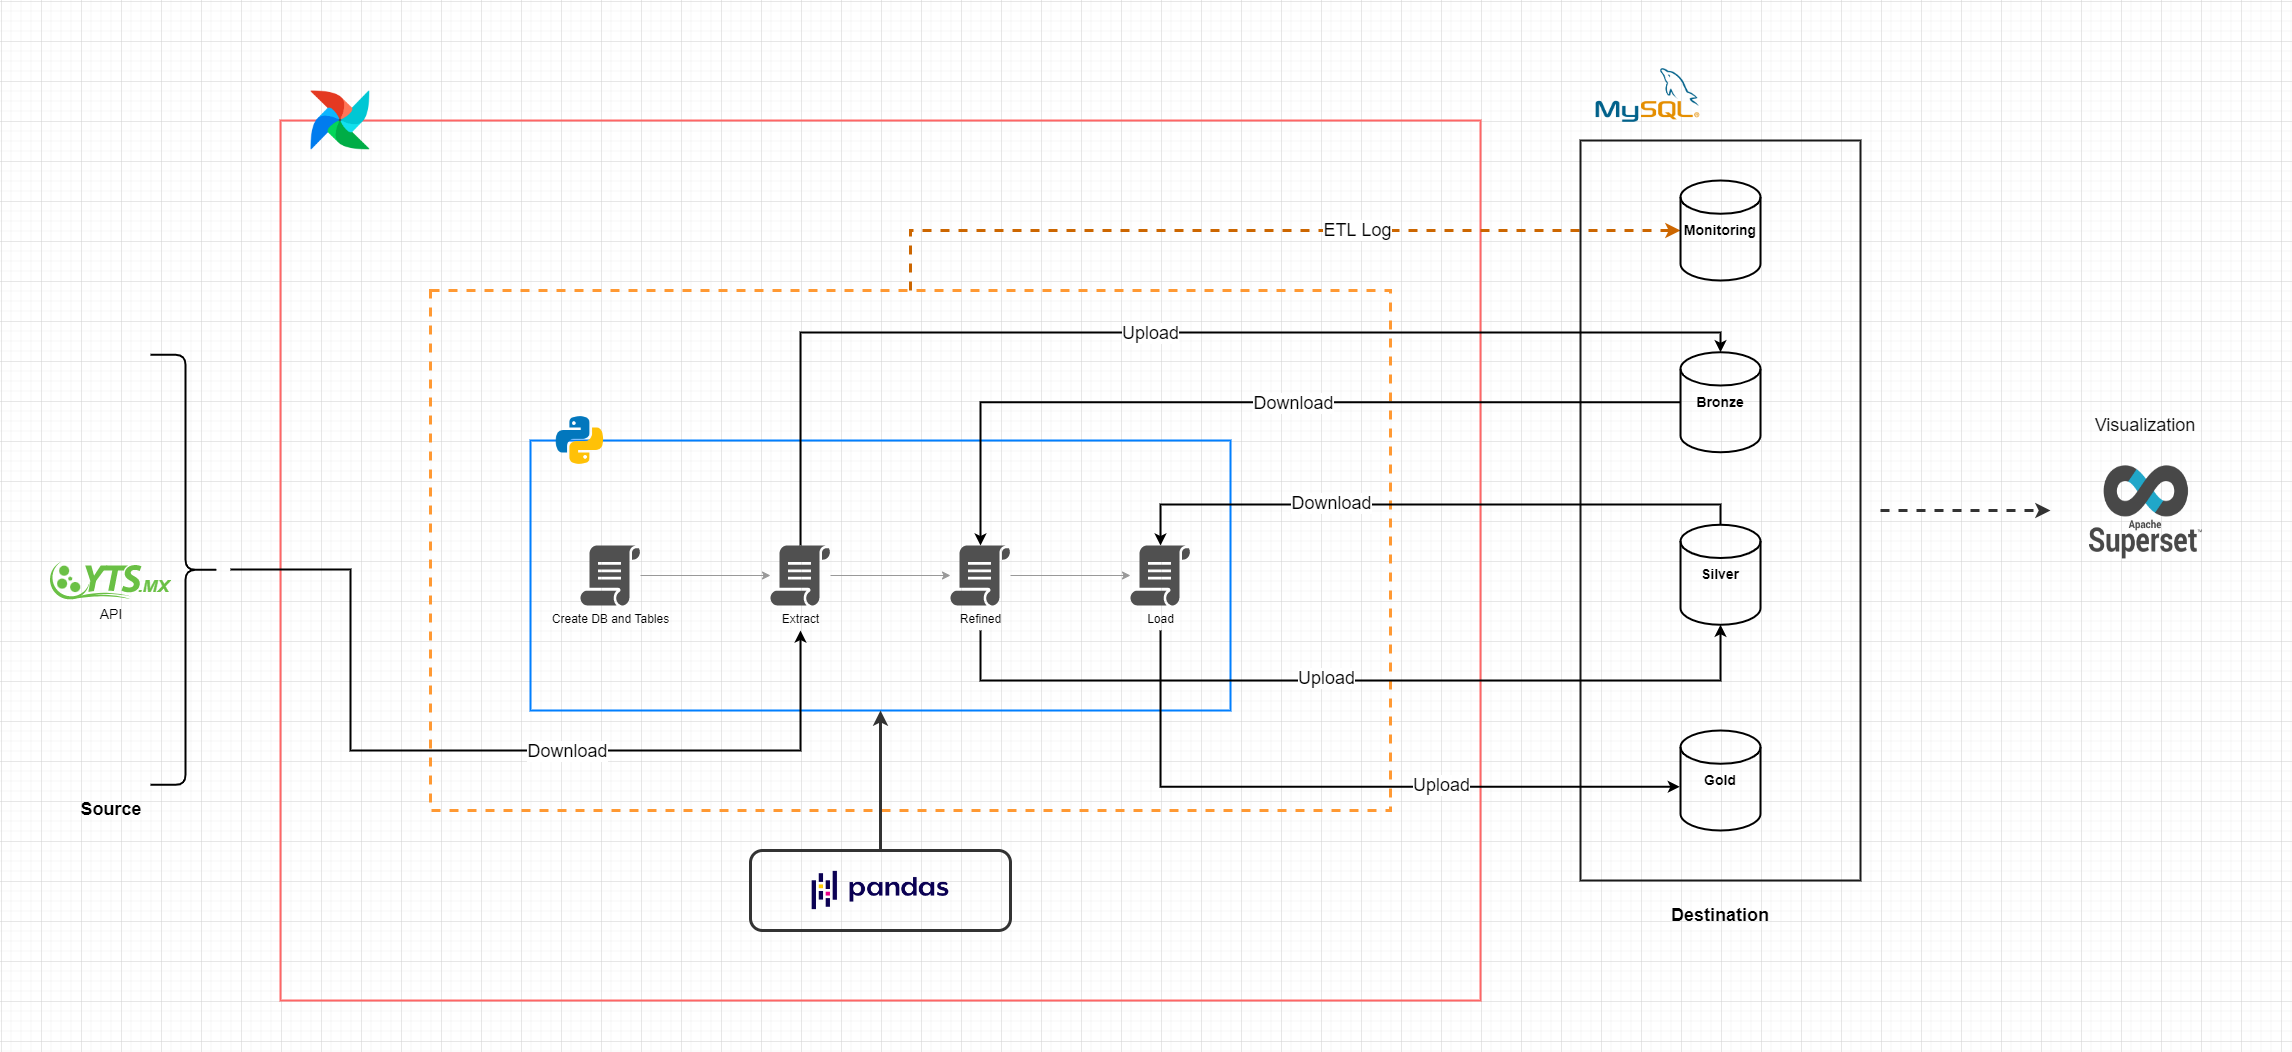

The diagram above was exported from draw.io. Its source (the exported page's mxGraphModel, read from the mxfile embedded in the PNG):
<mxGraphModel dx="3342" dy="1332" grid="1" gridSize="10" guides="1" tooltips="1" connect="1" arrows="1" fold="1" page="1" pageScale="1" pageWidth="827" pageHeight="1169" math="0" shadow="0">
  <root>
    <mxCell id="0" />
    <mxCell id="1" parent="0" />
    <mxCell id="29hrM8d8i7Ro_siD63Uy-27" value="" style="rounded=0;whiteSpace=wrap;html=1;fontSize=14;strokeColor=#FF6666;fillColor=none;strokeWidth=2;glass=0;" vertex="1" parent="1">
      <mxGeometry x="-520" y="120" width="1200" height="880" as="geometry" />
    </mxCell>
    <mxCell id="29hrM8d8i7Ro_siD63Uy-65" value="" style="rounded=0;whiteSpace=wrap;html=1;fontSize=18;strokeColor=#FF9933;strokeWidth=3;fillColor=none;dashed=1;" vertex="1" parent="1">
      <mxGeometry x="-370" y="290" width="960" height="520" as="geometry" />
    </mxCell>
    <mxCell id="29hrM8d8i7Ro_siD63Uy-66" style="edgeStyle=orthogonalEdgeStyle;rounded=0;orthogonalLoop=1;jettySize=auto;html=1;entryX=0;entryY=0.5;entryDx=0;entryDy=0;entryPerimeter=0;fontSize=18;startArrow=none;startFill=0;endArrow=classic;endFill=1;strokeColor=#CC6600;strokeWidth=3;dashed=1;" edge="1" parent="1" source="29hrM8d8i7Ro_siD63Uy-65" target="29hrM8d8i7Ro_siD63Uy-64">
      <mxGeometry relative="1" as="geometry">
        <Array as="points">
          <mxPoint x="110" y="230" />
        </Array>
      </mxGeometry>
    </mxCell>
    <mxCell id="29hrM8d8i7Ro_siD63Uy-67" value="ETL Log" style="edgeLabel;html=1;align=center;verticalAlign=middle;resizable=0;points=[];fontSize=18;" vertex="1" connectable="0" parent="29hrM8d8i7Ro_siD63Uy-66">
      <mxGeometry x="0.2208" y="1" relative="1" as="geometry">
        <mxPoint as="offset" />
      </mxGeometry>
    </mxCell>
    <mxCell id="29hrM8d8i7Ro_siD63Uy-69" style="edgeStyle=orthogonalEdgeStyle;rounded=0;orthogonalLoop=1;jettySize=auto;html=1;dashed=1;fontSize=18;startArrow=none;startFill=0;endArrow=classic;endFill=1;strokeColor=#333333;strokeWidth=3;" edge="1" parent="1" target="29hrM8d8i7Ro_siD63Uy-62">
      <mxGeometry relative="1" as="geometry">
        <mxPoint x="1080" y="510" as="sourcePoint" />
      </mxGeometry>
    </mxCell>
    <mxCell id="29hrM8d8i7Ro_siD63Uy-14" value="" style="rounded=0;whiteSpace=wrap;html=1;strokeColor=#1A1A1A;fillColor=none;strokeWidth=2;" vertex="1" parent="1">
      <mxGeometry x="780" y="140" width="280" height="740" as="geometry" />
    </mxCell>
    <mxCell id="29hrM8d8i7Ro_siD63Uy-1" value="" style="rounded=0;whiteSpace=wrap;html=1;fillColor=none;strokeColor=#007FFF;strokeWidth=2;" vertex="1" parent="1">
      <mxGeometry x="-270" y="440" width="700" height="270" as="geometry" />
    </mxCell>
    <mxCell id="29hrM8d8i7Ro_siD63Uy-2" value="" style="shape=image;verticalLabelPosition=bottom;verticalAlign=top;imageAspect=0;image=https://img.icons8.com/color/96/000000/python--v1.png;strokeColor=#007FFF;fillColor=none;" vertex="1" parent="1">
      <mxGeometry x="-250" y="410" width="60" height="60" as="geometry" />
    </mxCell>
    <mxCell id="29hrM8d8i7Ro_siD63Uy-9" style="edgeStyle=orthogonalEdgeStyle;rounded=0;orthogonalLoop=1;jettySize=auto;html=1;strokeColor=#999999;" edge="1" parent="1" source="29hrM8d8i7Ro_siD63Uy-5" target="29hrM8d8i7Ro_siD63Uy-6">
      <mxGeometry relative="1" as="geometry" />
    </mxCell>
    <mxCell id="29hrM8d8i7Ro_siD63Uy-5" value="Create DB and Tables" style="sketch=0;pointerEvents=1;shadow=0;dashed=0;html=1;strokeColor=none;fillColor=#505050;labelPosition=center;verticalLabelPosition=bottom;verticalAlign=top;outlineConnect=0;align=center;shape=mxgraph.office.concepts.script;" vertex="1" parent="1">
      <mxGeometry x="-220" y="545" width="60" height="60" as="geometry" />
    </mxCell>
    <mxCell id="29hrM8d8i7Ro_siD63Uy-10" style="edgeStyle=orthogonalEdgeStyle;rounded=0;orthogonalLoop=1;jettySize=auto;html=1;strokeColor=#999999;" edge="1" parent="1" source="29hrM8d8i7Ro_siD63Uy-6" target="29hrM8d8i7Ro_siD63Uy-7">
      <mxGeometry relative="1" as="geometry" />
    </mxCell>
    <mxCell id="29hrM8d8i7Ro_siD63Uy-48" style="edgeStyle=orthogonalEdgeStyle;rounded=0;orthogonalLoop=1;jettySize=auto;html=1;entryX=0.5;entryY=0;entryDx=0;entryDy=0;entryPerimeter=0;fontSize=18;startArrow=none;startFill=0;endArrow=classic;endFill=1;strokeColor=#000000;strokeWidth=2;" edge="1" parent="1" source="29hrM8d8i7Ro_siD63Uy-6" target="29hrM8d8i7Ro_siD63Uy-13">
      <mxGeometry relative="1" as="geometry">
        <Array as="points">
          <mxPoint y="332" />
          <mxPoint x="920" y="332" />
        </Array>
      </mxGeometry>
    </mxCell>
    <mxCell id="29hrM8d8i7Ro_siD63Uy-57" value="Upload" style="edgeLabel;html=1;align=center;verticalAlign=middle;resizable=0;points=[];fontSize=18;" vertex="1" connectable="0" parent="29hrM8d8i7Ro_siD63Uy-48">
      <mxGeometry x="0.1296" relative="1" as="geometry">
        <mxPoint x="-89" as="offset" />
      </mxGeometry>
    </mxCell>
    <mxCell id="29hrM8d8i7Ro_siD63Uy-6" value="Extract" style="sketch=0;pointerEvents=1;shadow=0;dashed=0;html=1;strokeColor=none;fillColor=#505050;labelPosition=center;verticalLabelPosition=bottom;verticalAlign=top;outlineConnect=0;align=center;shape=mxgraph.office.concepts.script;" vertex="1" parent="1">
      <mxGeometry x="-30" y="545" width="60" height="60" as="geometry" />
    </mxCell>
    <mxCell id="29hrM8d8i7Ro_siD63Uy-11" style="edgeStyle=orthogonalEdgeStyle;rounded=0;orthogonalLoop=1;jettySize=auto;html=1;strokeColor=#999999;" edge="1" parent="1" source="29hrM8d8i7Ro_siD63Uy-7" target="29hrM8d8i7Ro_siD63Uy-8">
      <mxGeometry relative="1" as="geometry" />
    </mxCell>
    <mxCell id="29hrM8d8i7Ro_siD63Uy-52" style="edgeStyle=orthogonalEdgeStyle;rounded=0;orthogonalLoop=1;jettySize=auto;html=1;entryX=0.5;entryY=1;entryDx=0;entryDy=0;entryPerimeter=0;fontSize=18;startArrow=none;startFill=0;endArrow=classic;endFill=1;strokeColor=#000000;strokeWidth=2;" edge="1" parent="1" target="29hrM8d8i7Ro_siD63Uy-15">
      <mxGeometry relative="1" as="geometry">
        <mxPoint x="180" y="630" as="sourcePoint" />
        <Array as="points">
          <mxPoint x="180" y="680" />
          <mxPoint x="920" y="680" />
        </Array>
      </mxGeometry>
    </mxCell>
    <mxCell id="29hrM8d8i7Ro_siD63Uy-59" value="Upload" style="edgeLabel;html=1;align=center;verticalAlign=middle;resizable=0;points=[];fontSize=18;" vertex="1" connectable="0" parent="29hrM8d8i7Ro_siD63Uy-52">
      <mxGeometry x="-0.0648" y="3" relative="1" as="geometry">
        <mxPoint as="offset" />
      </mxGeometry>
    </mxCell>
    <mxCell id="29hrM8d8i7Ro_siD63Uy-7" value="Refined" style="sketch=0;pointerEvents=1;shadow=0;dashed=0;html=1;strokeColor=none;fillColor=#505050;labelPosition=center;verticalLabelPosition=bottom;verticalAlign=top;outlineConnect=0;align=center;shape=mxgraph.office.concepts.script;" vertex="1" parent="1">
      <mxGeometry x="150" y="545" width="60" height="60" as="geometry" />
    </mxCell>
    <mxCell id="29hrM8d8i7Ro_siD63Uy-54" style="edgeStyle=orthogonalEdgeStyle;rounded=0;orthogonalLoop=1;jettySize=auto;html=1;entryX=0.5;entryY=0;entryDx=0;entryDy=0;entryPerimeter=0;fontSize=18;startArrow=classic;startFill=1;endArrow=none;endFill=0;strokeColor=#000000;strokeWidth=2;" edge="1" parent="1" source="29hrM8d8i7Ro_siD63Uy-8" target="29hrM8d8i7Ro_siD63Uy-15">
      <mxGeometry relative="1" as="geometry">
        <Array as="points">
          <mxPoint x="360" y="504" />
          <mxPoint x="920" y="504" />
        </Array>
      </mxGeometry>
    </mxCell>
    <mxCell id="29hrM8d8i7Ro_siD63Uy-60" value="Download" style="edgeLabel;html=1;align=center;verticalAlign=middle;resizable=0;points=[];fontSize=18;" vertex="1" connectable="0" parent="29hrM8d8i7Ro_siD63Uy-54">
      <mxGeometry x="-0.2371" y="2" relative="1" as="geometry">
        <mxPoint x="-26" as="offset" />
      </mxGeometry>
    </mxCell>
    <mxCell id="29hrM8d8i7Ro_siD63Uy-55" style="edgeStyle=orthogonalEdgeStyle;rounded=0;orthogonalLoop=1;jettySize=auto;html=1;entryX=-0.009;entryY=0.563;entryDx=0;entryDy=0;entryPerimeter=0;fontSize=18;startArrow=none;startFill=0;endArrow=classic;endFill=1;strokeColor=#000000;strokeWidth=2;" edge="1" parent="1" target="29hrM8d8i7Ro_siD63Uy-16">
      <mxGeometry relative="1" as="geometry">
        <mxPoint x="360" y="630" as="sourcePoint" />
        <Array as="points">
          <mxPoint x="360" y="786" />
        </Array>
      </mxGeometry>
    </mxCell>
    <mxCell id="29hrM8d8i7Ro_siD63Uy-61" value="Upload" style="edgeLabel;html=1;align=center;verticalAlign=middle;resizable=0;points=[];fontSize=18;" vertex="1" connectable="0" parent="29hrM8d8i7Ro_siD63Uy-55">
      <mxGeometry x="0.2611" y="2" relative="1" as="geometry">
        <mxPoint x="10" as="offset" />
      </mxGeometry>
    </mxCell>
    <mxCell id="29hrM8d8i7Ro_siD63Uy-8" value="Load" style="sketch=0;pointerEvents=1;shadow=0;dashed=0;html=1;strokeColor=none;fillColor=#505050;labelPosition=center;verticalLabelPosition=bottom;verticalAlign=top;outlineConnect=0;align=center;shape=mxgraph.office.concepts.script;" vertex="1" parent="1">
      <mxGeometry x="330" y="545" width="60" height="60" as="geometry" />
    </mxCell>
    <mxCell id="29hrM8d8i7Ro_siD63Uy-12" value="" style="shape=image;verticalLabelPosition=bottom;labelBackgroundColor=default;verticalAlign=top;aspect=fixed;imageAspect=0;image=https://marcas-logos.net/wp-content/uploads/2020/11/MySQL-logo.png;" vertex="1" parent="1">
      <mxGeometry x="780" y="50" width="134.87" height="90" as="geometry" />
    </mxCell>
    <mxCell id="29hrM8d8i7Ro_siD63Uy-51" style="edgeStyle=orthogonalEdgeStyle;rounded=0;orthogonalLoop=1;jettySize=auto;html=1;fontSize=18;startArrow=none;startFill=0;endArrow=classic;endFill=1;strokeColor=#000000;strokeWidth=2;" edge="1" parent="1" source="29hrM8d8i7Ro_siD63Uy-13" target="29hrM8d8i7Ro_siD63Uy-7">
      <mxGeometry relative="1" as="geometry" />
    </mxCell>
    <mxCell id="29hrM8d8i7Ro_siD63Uy-58" value="Download" style="edgeLabel;html=1;align=center;verticalAlign=middle;resizable=0;points=[];fontSize=18;" vertex="1" connectable="0" parent="29hrM8d8i7Ro_siD63Uy-51">
      <mxGeometry x="-0.0793" y="1" relative="1" as="geometry">
        <mxPoint as="offset" />
      </mxGeometry>
    </mxCell>
    <mxCell id="29hrM8d8i7Ro_siD63Uy-13" value="&lt;b&gt;&lt;font style=&quot;font-size: 14px;&quot;&gt;Bronze&lt;/font&gt;&lt;/b&gt;" style="strokeWidth=2;html=1;shape=mxgraph.flowchart.database;whiteSpace=wrap;fillColor=none;align=center;" vertex="1" parent="1">
      <mxGeometry x="880" y="351.74" width="80" height="100" as="geometry" />
    </mxCell>
    <mxCell id="29hrM8d8i7Ro_siD63Uy-15" value="&lt;b&gt;&lt;font style=&quot;font-size: 14px;&quot;&gt;Silver&lt;/font&gt;&lt;/b&gt;" style="strokeWidth=2;html=1;shape=mxgraph.flowchart.database;whiteSpace=wrap;fillColor=none;" vertex="1" parent="1">
      <mxGeometry x="880" y="524.26" width="80" height="100" as="geometry" />
    </mxCell>
    <mxCell id="29hrM8d8i7Ro_siD63Uy-16" value="&lt;b&gt;&lt;font style=&quot;font-size: 14px;&quot;&gt;Gold&lt;/font&gt;&lt;/b&gt;" style="strokeWidth=2;html=1;shape=mxgraph.flowchart.database;whiteSpace=wrap;fillColor=none;" vertex="1" parent="1">
      <mxGeometry x="880" y="730" width="80" height="100" as="geometry" />
    </mxCell>
    <mxCell id="29hrM8d8i7Ro_siD63Uy-44" style="edgeStyle=orthogonalEdgeStyle;rounded=0;orthogonalLoop=1;jettySize=auto;html=1;entryX=0.5;entryY=1;entryDx=0;entryDy=0;fontSize=18;startArrow=none;startFill=0;strokeColor=#333333;strokeWidth=3;" edge="1" parent="1" source="29hrM8d8i7Ro_siD63Uy-24" target="29hrM8d8i7Ro_siD63Uy-1">
      <mxGeometry relative="1" as="geometry" />
    </mxCell>
    <mxCell id="29hrM8d8i7Ro_siD63Uy-24" value="" style="rounded=1;whiteSpace=wrap;html=1;fontSize=14;strokeColor=#333333;fillColor=none;strokeWidth=3;" vertex="1" parent="1">
      <mxGeometry x="-50" y="850" width="260" height="80" as="geometry" />
    </mxCell>
    <mxCell id="29hrM8d8i7Ro_siD63Uy-26" value="" style="shape=image;verticalLabelPosition=bottom;verticalAlign=top;imageAspect=0;image=https://upload.wikimedia.org/wikipedia/commons/thumb/e/ed/Pandas_logo.svg/512px-Pandas_logo.svg.png;fontSize=14;strokeColor=#1A1A1A;fillColor=none;" vertex="1" parent="1">
      <mxGeometry x="5" y="861.25" width="150" height="57.5" as="geometry" />
    </mxCell>
    <mxCell id="29hrM8d8i7Ro_siD63Uy-28" value="" style="shape=image;verticalLabelPosition=bottom;labelBackgroundColor=default;verticalAlign=top;imageAspect=0;image=https://airflow.apache.org/docs/apache-airflow/stable/_images/pin_large.png;" vertex="1" parent="1">
      <mxGeometry x="-490" y="90" width="60" height="60" as="geometry" />
    </mxCell>
    <mxCell id="29hrM8d8i7Ro_siD63Uy-29" value="" style="shape=image;verticalLabelPosition=bottom;labelBackgroundColor=default;verticalAlign=top;aspect=fixed;imageAspect=0;image=https://yts.torrentbay.to/assets/images/website/logo-YTS.svg;" vertex="1" parent="1">
      <mxGeometry x="-750" y="561.37" width="121" height="38" as="geometry" />
    </mxCell>
    <mxCell id="29hrM8d8i7Ro_siD63Uy-33" value="API" style="text;html=1;strokeColor=none;fillColor=none;align=center;verticalAlign=middle;whiteSpace=wrap;rounded=0;fontSize=14;" vertex="1" parent="1">
      <mxGeometry x="-719.5" y="599.37" width="60" height="30" as="geometry" />
    </mxCell>
    <mxCell id="29hrM8d8i7Ro_siD63Uy-34" value="&lt;font style=&quot;font-size: 18px;&quot;&gt;&lt;b&gt;Source&lt;/b&gt;&lt;/font&gt;" style="text;html=1;strokeColor=none;fillColor=none;align=center;verticalAlign=middle;whiteSpace=wrap;rounded=0;fontSize=14;" vertex="1" parent="1">
      <mxGeometry x="-719.5" y="794.37" width="60" height="30" as="geometry" />
    </mxCell>
    <mxCell id="29hrM8d8i7Ro_siD63Uy-35" value="&lt;b&gt;Destination&lt;/b&gt;" style="text;html=1;strokeColor=none;fillColor=none;align=center;verticalAlign=middle;whiteSpace=wrap;rounded=0;fontSize=18;" vertex="1" parent="1">
      <mxGeometry x="890" y="900" width="60" height="30" as="geometry" />
    </mxCell>
    <mxCell id="29hrM8d8i7Ro_siD63Uy-49" style="edgeStyle=orthogonalEdgeStyle;rounded=0;orthogonalLoop=1;jettySize=auto;html=1;fontSize=18;startArrow=none;startFill=0;endArrow=classic;endFill=1;strokeColor=#000000;strokeWidth=2;" edge="1" parent="1">
      <mxGeometry relative="1" as="geometry">
        <mxPoint x="-570" y="569" as="sourcePoint" />
        <mxPoint y="630" as="targetPoint" />
        <Array as="points">
          <mxPoint x="-450" y="569" />
          <mxPoint x="-450" y="750" />
          <mxPoint y="750" />
        </Array>
      </mxGeometry>
    </mxCell>
    <mxCell id="29hrM8d8i7Ro_siD63Uy-56" value="Download" style="edgeLabel;html=1;align=center;verticalAlign=middle;resizable=0;points=[];fontSize=18;" vertex="1" connectable="0" parent="29hrM8d8i7Ro_siD63Uy-49">
      <mxGeometry x="0.2747" relative="1" as="geometry">
        <mxPoint x="-38" as="offset" />
      </mxGeometry>
    </mxCell>
    <mxCell id="29hrM8d8i7Ro_siD63Uy-38" value="" style="shape=curlyBracket;whiteSpace=wrap;html=1;rounded=1;flipH=1;fontSize=18;strokeColor=#000000;strokeWidth=2;fillColor=none;" vertex="1" parent="1">
      <mxGeometry x="-650" y="354.37" width="70" height="430" as="geometry" />
    </mxCell>
    <mxCell id="29hrM8d8i7Ro_siD63Uy-62" value="" style="shape=image;verticalLabelPosition=bottom;verticalAlign=top;imageAspect=0;image=https://repository-images.githubusercontent.com/39464018/58649580-eca4-11ea-844d-c2ddca24b226;fontSize=18;strokeColor=#000000;strokeWidth=2;fillColor=none;" vertex="1" parent="1">
      <mxGeometry x="1250" y="452" width="190" height="116" as="geometry" />
    </mxCell>
    <mxCell id="29hrM8d8i7Ro_siD63Uy-64" value="&lt;b&gt;&lt;font style=&quot;font-size: 14px;&quot;&gt;Monitoring&lt;/font&gt;&lt;/b&gt;" style="strokeWidth=2;html=1;shape=mxgraph.flowchart.database;whiteSpace=wrap;fillColor=none;" vertex="1" parent="1">
      <mxGeometry x="880" y="180" width="80" height="100" as="geometry" />
    </mxCell>
    <mxCell id="29hrM8d8i7Ro_siD63Uy-68" value="Visualization" style="text;html=1;strokeColor=none;fillColor=none;align=center;verticalAlign=middle;whiteSpace=wrap;rounded=0;fontSize=18;" vertex="1" parent="1">
      <mxGeometry x="1315" y="410" width="60" height="30" as="geometry" />
    </mxCell>
  </root>
</mxGraphModel>